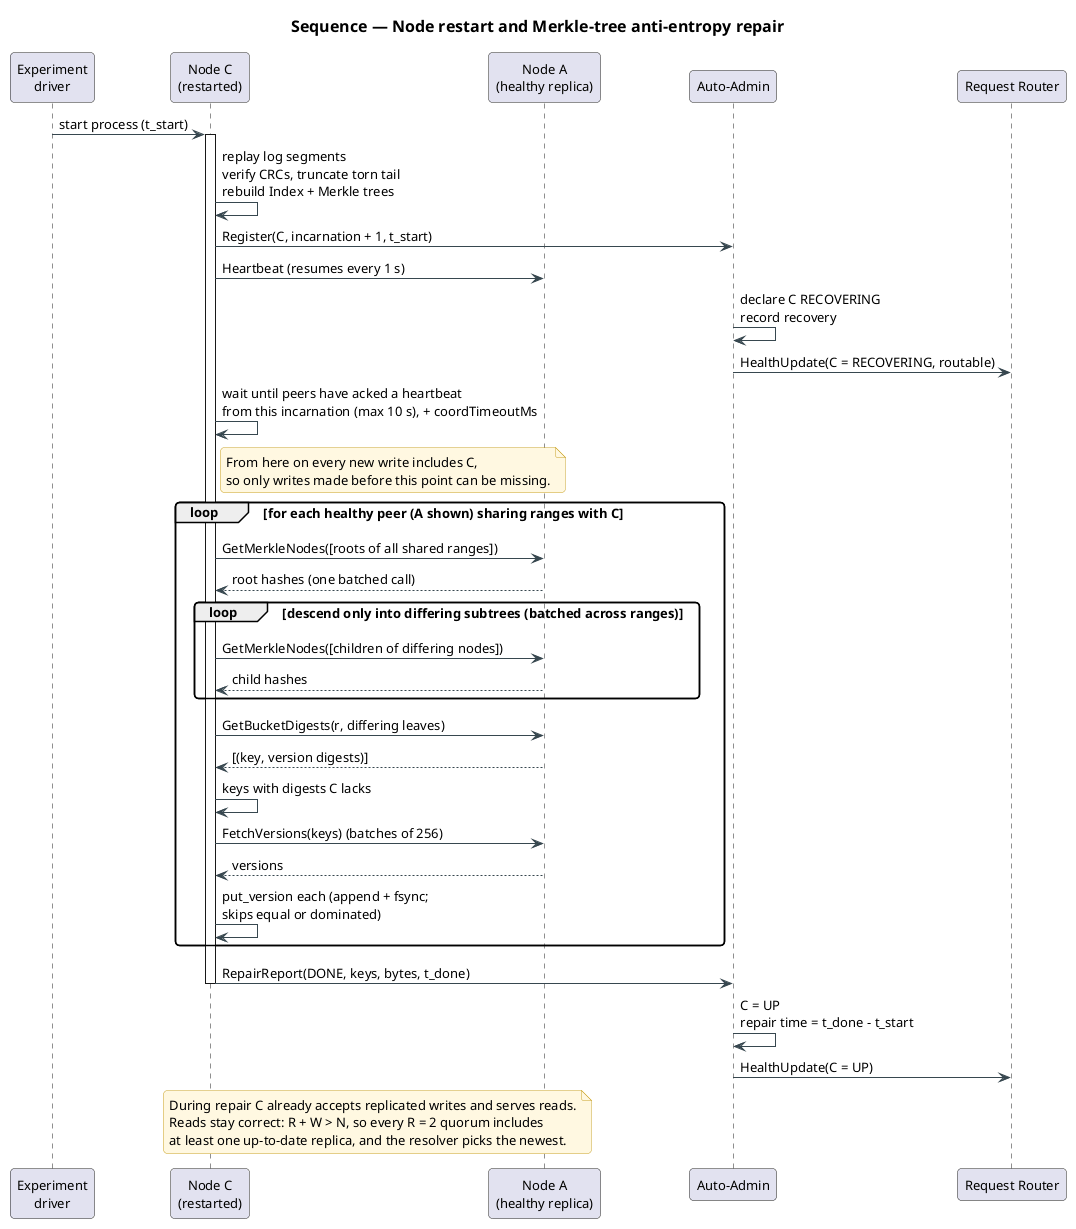

The diagram above was rendered by PlantUML. Its source (embedded in the PNG):
@startuml seq-repair
!include ../../../plantuml-style.iuml
title Sequence — Node restart and Merkle-tree anti-entropy repair

participant "Experiment\ndriver" as Exp
participant "Node C\n(restarted)" as C
participant "Node A\n(healthy replica)" as A
participant "Auto-Admin" as Admin
participant "Request Router" as R

Exp -> C : start process (t_start)
activate C
C -> C : replay log segments\nverify CRCs, truncate torn tail\nrebuild Index + Merkle trees
C -> Admin : Register(C, incarnation + 1, t_start)
C -> A : Heartbeat (resumes every 1 s)
Admin -> Admin : declare C RECOVERING\nrecord recovery
Admin -> R : HealthUpdate(C = RECOVERING, routable)

C -> C : wait until peers have acked a heartbeat\nfrom this incarnation (max 10 s), + coordTimeoutMs
note right of C
  From here on every new write includes C,
  so only writes made before this point can be missing.
end note

loop for each healthy peer (A shown) sharing ranges with C
  C -> A : GetMerkleNodes([roots of all shared ranges])
  A --> C : root hashes (one batched call)
  loop descend only into differing subtrees (batched across ranges)
    C -> A : GetMerkleNodes([children of differing nodes])
    A --> C : child hashes
  end
  C -> A : GetBucketDigests(r, differing leaves)
  A --> C : [(key, version digests)]
  C -> C : keys with digests C lacks
  C -> A : FetchVersions(keys) (batches of 256)
  A --> C : versions
  C -> C : put_version each (append + fsync;\nskips equal or dominated)
end

C -> Admin : RepairReport(DONE, keys, bytes, t_done)
deactivate C
Admin -> Admin : C = UP\nrepair time = t_done - t_start
Admin -> R : HealthUpdate(C = UP)

note over C, A
  During repair C already accepts replicated writes and serves reads.
  Reads stay correct: R + W > N, so every R = 2 quorum includes
  at least one up-to-date replica, and the resolver picks the newest.
end note
@enduml